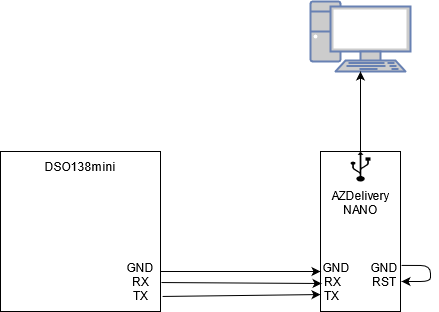

The diagram above was exported from draw.io. Its source (the exported page's mxGraphModel, read from the mxfile embedded in the PNG):
<mxGraphModel dx="1360" dy="792" grid="1" gridSize="10" guides="1" tooltips="1" connect="1" arrows="1" fold="1" page="1" pageScale="1" pageWidth="827" pageHeight="1169" math="0" shadow="0">
  <root>
    <mxCell id="0" />
    <mxCell id="1" parent="0" />
    <mxCell id="t3m6a5EBO_yTYiyYiOgp-1" value="&lt;div&gt;DSO138mini&lt;/div&gt;&lt;div&gt;&lt;br&gt;&lt;/div&gt;&lt;div&gt;&lt;br&gt;&lt;/div&gt;&lt;div&gt;&lt;span style=&quot;white-space: pre&quot;&gt;&#09;&lt;/span&gt;&lt;span style=&quot;white-space: pre&quot;&gt;&#09;&lt;/span&gt;&lt;span style=&quot;white-space: pre&quot;&gt;&#09;&lt;span style=&quot;white-space: pre&quot;&gt;&#09;&lt;/span&gt;&lt;span style=&quot;white-space: pre&quot;&gt;&#09;&lt;/span&gt;&lt;/span&gt;&lt;/div&gt;&lt;div&gt;&lt;span style=&quot;white-space: pre&quot;&gt;&#09;&lt;/span&gt;&lt;span style=&quot;white-space: pre&quot;&gt;&#09;&lt;/span&gt;&lt;span style=&quot;white-space: pre&quot;&gt;&#09;&lt;/span&gt;&lt;span style=&quot;white-space: pre&quot;&gt;&#09;&lt;/span&gt;&lt;span style=&quot;white-space: pre&quot;&gt;&#09;&lt;/span&gt;&lt;span style=&quot;white-space: pre&quot;&gt;&lt;/span&gt;&lt;span style=&quot;white-space: pre&quot;&gt;&lt;/span&gt;&lt;br&gt;&lt;/div&gt;&lt;div&gt;&lt;span style=&quot;white-space: pre&quot;&gt;&#09;&lt;/span&gt;&lt;span style=&quot;white-space: pre&quot;&gt;&#09;&lt;/span&gt;&lt;span style=&quot;white-space: pre&quot;&gt;&#09;&lt;/span&gt;&lt;span style=&quot;white-space: pre&quot;&gt;&#09;&lt;/span&gt;&lt;span style=&quot;white-space: pre&quot;&gt;&lt;/span&gt;&lt;br&gt;&lt;/div&gt;&lt;div&gt;&lt;br&gt;&lt;/div&gt;&lt;div&gt;&lt;span style=&quot;white-space: pre&quot;&gt;&#09;&lt;/span&gt;&lt;span style=&quot;white-space: pre&quot;&gt;&#09;&lt;/span&gt;&lt;span style=&quot;white-space: pre&quot;&gt;&#09;&lt;/span&gt;&lt;span style=&quot;white-space: pre&quot;&gt;&#09;&lt;/span&gt;&lt;span style=&quot;white-space: pre&quot;&gt;&#09;&lt;/span&gt;GND&lt;br&gt;&lt;/div&gt;&lt;div&gt;&lt;span style=&quot;white-space: pre&quot;&gt;&#09;&lt;/span&gt;&lt;span style=&quot;white-space: pre&quot;&gt;&#09;&lt;/span&gt;&lt;span style=&quot;white-space: pre&quot;&gt;&#09;&lt;/span&gt;&lt;span style=&quot;white-space: pre&quot;&gt;&#09;&lt;/span&gt;&lt;span style=&quot;white-space: pre&quot;&gt;&#09;&lt;/span&gt;RX&lt;br&gt;&lt;/div&gt;&lt;div&gt;&lt;span style=&quot;white-space: pre&quot;&gt;&#09;&lt;/span&gt;&lt;span style=&quot;white-space: pre&quot;&gt;&#09;&lt;/span&gt;&lt;span style=&quot;white-space: pre&quot;&gt;&#09;&lt;/span&gt;&lt;span style=&quot;white-space: pre&quot;&gt;&#09;&lt;/span&gt;&lt;span style=&quot;white-space: pre&quot;&gt;&#09;&lt;/span&gt;TX&lt;br&gt;&lt;/div&gt;" style="rounded=0;whiteSpace=wrap;html=1;" vertex="1" parent="1">
      <mxGeometry x="40" y="200" width="160" height="160" as="geometry" />
    </mxCell>
    <mxCell id="t3m6a5EBO_yTYiyYiOgp-2" value="&lt;div&gt;&lt;br&gt;&lt;/div&gt;&lt;div&gt;&lt;br&gt;&lt;/div&gt;&lt;div&gt;AZDelivery &lt;br&gt;&lt;/div&gt;&lt;div&gt;NANO&lt;/div&gt;&lt;div&gt;&lt;br&gt;&lt;/div&gt;&lt;div&gt;&lt;br&gt;&lt;/div&gt;&lt;div&gt;&lt;br&gt;&lt;/div&gt;&lt;div&gt;GND&lt;span style=&quot;white-space: pre&quot;&gt;&#09;&lt;/span&gt;&lt;span style=&quot;white-space: pre&quot;&gt;GND&lt;/span&gt;&lt;br&gt;&lt;/div&gt;&lt;div&gt;RX&lt;span style=&quot;white-space: pre&quot;&gt;&#09;&lt;/span&gt;&lt;span style=&quot;white-space: pre&quot;&gt;&#09;&lt;/span&gt;&lt;span style=&quot;white-space: pre&quot;&gt;RST&lt;/span&gt;&lt;br&gt;&lt;/div&gt;&lt;div&gt;TX&lt;span style=&quot;white-space: pre&quot;&gt;&#09;&lt;/span&gt;&lt;span style=&quot;white-space: pre&quot;&gt;&#09;&lt;/span&gt;&lt;span style=&quot;white-space: pre&quot;&gt;&#09;&lt;/span&gt;&lt;br&gt;&lt;/div&gt;" style="rounded=0;whiteSpace=wrap;html=1;" vertex="1" parent="1">
      <mxGeometry x="360" y="200" width="80" height="160" as="geometry" />
    </mxCell>
    <mxCell id="t3m6a5EBO_yTYiyYiOgp-3" value="" style="endArrow=classic;html=1;entryX=0;entryY=0.894;entryDx=0;entryDy=0;entryPerimeter=0;exitX=1.013;exitY=0.906;exitDx=0;exitDy=0;exitPerimeter=0;" edge="1" parent="1" source="t3m6a5EBO_yTYiyYiOgp-1" target="t3m6a5EBO_yTYiyYiOgp-2">
      <mxGeometry width="50" height="50" relative="1" as="geometry">
        <mxPoint x="200" y="343" as="sourcePoint" />
        <mxPoint x="260" y="400" as="targetPoint" />
      </mxGeometry>
    </mxCell>
    <mxCell id="t3m6a5EBO_yTYiyYiOgp-6" value="" style="endArrow=classic;html=1;exitX=1;exitY=0.75;exitDx=0;exitDy=0;entryX=0;entryY=0.75;entryDx=0;entryDy=0;" edge="1" parent="1" source="t3m6a5EBO_yTYiyYiOgp-1" target="t3m6a5EBO_yTYiyYiOgp-2">
      <mxGeometry width="50" height="50" relative="1" as="geometry">
        <mxPoint x="390" y="400" as="sourcePoint" />
        <mxPoint x="440" y="350" as="targetPoint" />
      </mxGeometry>
    </mxCell>
    <mxCell id="t3m6a5EBO_yTYiyYiOgp-7" value="" style="endArrow=classic;html=1;entryX=0.013;entryY=0.825;entryDx=0;entryDy=0;entryPerimeter=0;exitX=1.006;exitY=0.819;exitDx=0;exitDy=0;exitPerimeter=0;" edge="1" parent="1" source="t3m6a5EBO_yTYiyYiOgp-1" target="t3m6a5EBO_yTYiyYiOgp-2">
      <mxGeometry width="50" height="50" relative="1" as="geometry">
        <mxPoint x="205" y="332" as="sourcePoint" />
        <mxPoint x="440" y="350" as="targetPoint" />
      </mxGeometry>
    </mxCell>
    <mxCell id="t3m6a5EBO_yTYiyYiOgp-8" value="" style="shape=mxgraph.signs.tech.usb;html=1;pointerEvents=1;fillColor=#000000;strokeColor=none;verticalLabelPosition=bottom;verticalAlign=top;align=center;" vertex="1" parent="1">
      <mxGeometry x="390" y="200" width="20" height="30" as="geometry" />
    </mxCell>
    <mxCell id="t3m6a5EBO_yTYiyYiOgp-9" value="" style="fontColor=#0066CC;verticalAlign=top;verticalLabelPosition=bottom;labelPosition=center;align=center;html=1;outlineConnect=0;fillColor=#CCCCCC;strokeColor=#6881B3;gradientColor=none;gradientDirection=north;strokeWidth=2;shape=mxgraph.networks.pc;" vertex="1" parent="1">
      <mxGeometry x="350" y="50" width="100" height="70" as="geometry" />
    </mxCell>
    <mxCell id="t3m6a5EBO_yTYiyYiOgp-10" value="" style="endArrow=classic;html=1;exitX=0.5;exitY=0;exitDx=0;exitDy=0;exitPerimeter=0;entryX=0.5;entryY=1;entryDx=0;entryDy=0;entryPerimeter=0;" edge="1" parent="1" source="t3m6a5EBO_yTYiyYiOgp-8" target="t3m6a5EBO_yTYiyYiOgp-9">
      <mxGeometry width="50" height="50" relative="1" as="geometry">
        <mxPoint x="390" y="400" as="sourcePoint" />
        <mxPoint x="440" y="350" as="targetPoint" />
      </mxGeometry>
    </mxCell>
    <mxCell id="t3m6a5EBO_yTYiyYiOgp-11" value="" style="endArrow=classic;html=1;exitX=1.013;exitY=0.712;exitDx=0;exitDy=0;exitPerimeter=0;" edge="1" parent="1" source="t3m6a5EBO_yTYiyYiOgp-2">
      <mxGeometry width="50" height="50" relative="1" as="geometry">
        <mxPoint x="530" y="340" as="sourcePoint" />
        <mxPoint x="441" y="330" as="targetPoint" />
        <Array as="points">
          <mxPoint x="470" y="314" />
          <mxPoint x="470" y="330" />
        </Array>
      </mxGeometry>
    </mxCell>
  </root>
</mxGraphModel>